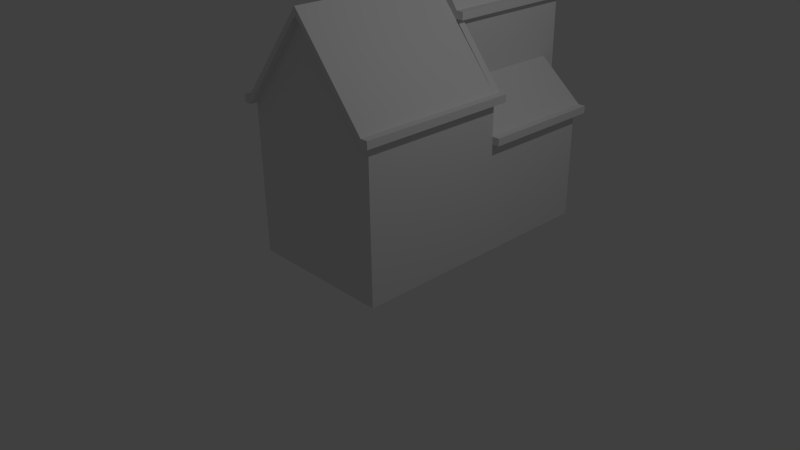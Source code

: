 # Source: maisonCDecomp.blend  (saved by Blender 2.76.0; exported with 4.5.12 LTS)
import bpy
from mathutils import Matrix  # noqa: F401  (used for matrix-valued properties, if any)

bpy.ops.wm.read_factory_settings(use_empty=True)
scene = bpy.context.scene
scene.name = 'Scene'

# ---- collections
col_collection_1 = bpy.data.collections.new('Collection 1'); scene.collection.children.link(col_collection_1)

# ---- materials (node trees are filled in below, after node groups)
mat_material = bpy.data.materials.new('Material')
mat_material.alpha_threshold = 0.0
mat_material.use_transparent_shadow = False
mat_material.roughness = 0.5
mat_material.line_color = (0.0, 0.0, 0.0, 1.0)

# ---- material node trees

# ---- world
world_world = bpy.data.worlds.new('World'); scene.world = world_world
world_world.color = (0.05088, 0.05088, 0.05088)
world_world.use_sun_shadow = False
world_world.sun_shadow_jitter_overblur = 0.0
world_world.cycles.sampling_method = 'MANUAL'
world_world.cycles.sample_map_resolution = 256

# ---- cameras
cam_camera = bpy.data.cameras.new('Camera')
cam_camera.clip_end = 100.0
cam_camera.lens = 35.0
cam_camera.sensor_width = 32.0
cam_camera.sensor_height = 18.0
cam_camera.ortho_scale = 7.314
cam_camera.dof.focus_distance = 0.0
cam_camera.dof.aperture_fstop = 128.0

# ---- lights
light_lamp = bpy.data.lights.new('Lamp', 'POINT')
light_lamp.transmission_factor = 0.0
light_lamp.cutoff_distance = 30.0
light_lamp.energy = 100.0
light_lamp.shadow_buffer_clip_start = 1.001
light_lamp.shadow_soft_size = 0.1
light_lamp.shadow_maximum_resolution = 0.006
light_lamp.use_absolute_resolution = True
light_lamp.cycles.use_multiple_importance_sampling = False

# ---- meshes
me_cube = bpy.data.meshes.new('Cube')
me_cube.from_pydata([(0.3691, 1.08, 0.01847), (1.0, -0.9066, 0.01847), (-1.0, -0.9066, 0.01847), (-1.0, 1.08, 0.01847), (0.3691, 1.08, 2.9), (1.0, -0.9066, 2.018), (-1.0, -0.9066, 2.018), (-1.0, 1.08, 2.018), (-5.364e-07, -0.9066, 3.231), (2.384e-07, 1.08, 3.231), (-0.3125, 3.0, 2.9), (-0.7556, 1.08, 0.01847), (-0.3125, 3.0, 0.01847), (-0.7556, 1.08, 2.297), (0.3691, 3.0, 0.01847), (-0.7556, 2.084, 0.01847), (0.3691, 3.0, 2.9), (-0.7556, 2.084, 2.297), (0.0283, 3.0, 3.387), (0.0283, 1.08, 3.387), (1.0, 1.08, 2.018), (1.0, 1.08, 0.01847), (0.3691, 3.0, 2.018), (1.0, 1.08, 1.484), (1.0, 2.7, 1.484), (1.0, 2.7, 0.01847), (0.3691, 2.7, 0.01847), (0.3691, 2.7, 2.018), (0.3691, 1.08, 2.782), (1.0, -0.9066, 2.118), (-1.0, -0.9066, 2.118), (-1.0, 1.08, 2.118), (-5.478e-07, -0.9066, 3.331), (2.271e-07, 1.08, 3.331), (1.0, 1.08, 2.118), (-0.7556, 1.08, 2.397), (-6.617e-07, -1.007, 3.231), (-1.0, -1.007, 2.018), (1.0, -1.007, 2.018), (-1.0, -1.007, 2.118), (-6.73e-07, -1.007, 3.331), (1.0, -1.007, 2.118), (-0.7556, 1.18, 2.297), (-1.0, 1.18, 2.018), (-0.7556, 1.18, 2.397), (-1.0, 1.18, 2.118), (0.3691, 1.18, 2.9), (1.0, 1.18, 2.018), (0.3691, 1.18, 2.782), (1.0, 1.18, 2.118), (1.1, -0.9066, 2.118), (1.1, -0.9066, 2.018), (1.1, 1.08, 2.118), (1.1, 1.08, 2.018), (-1.1, 1.08, 2.018), (-1.1, 1.08, 2.118), (-1.1, -1.007, 2.018), (-1.1, -1.007, 2.118), (-1.1, 1.08, 2.118), (-1.1, 1.08, 2.018), (-1.1, 1.18, 2.118), (-1.1, 1.18, 2.018), (1.1, -1.007, 2.018), (1.1, -1.007, 2.118), (1.1, 1.18, 2.118), (1.1, 1.18, 2.018), (-0.3114, 3.0, 3.0), (-0.7546, 2.084, 2.397), (0.02933, 3.0, 3.487), (0.02933, 1.08, 3.487), (-0.7546, 1.08, 2.397), (0.3701, 3.0, 3.0), (0.3701, 1.08, 3.0), (-0.8556, 2.084, 2.298), (-0.8546, 2.084, 2.398), (-0.8556, 1.08, 2.298), (-0.8546, 1.08, 2.398), (0.02831, 3.1, 3.387), (-0.3125, 3.067, 2.9), (0.3691, 3.1, 2.9), (0.02934, 3.1, 3.487), (-0.3114, 3.067, 3.0), (0.3701, 3.1, 3.0), (0.4691, 3.0, 2.898), (0.4691, 1.08, 2.898), (0.4701, 3.0, 2.998), (0.4701, 1.08, 2.998), (0.4701, 3.1, 2.998), (0.4691, 3.1, 2.898), (1.0, 2.7, 1.584), (0.3691, 2.7, 2.118), (0.3691, 1.08, 2.118), (1.0, 1.08, 1.584), (1.0, 2.8, 1.484), (0.3691, 2.8, 2.018), (1.0, 2.8, 1.584), (0.3691, 2.8, 2.118), (1.1, 2.7, 1.484), (1.1, 1.08, 1.484), (1.1, 2.7, 1.584), (1.1, 1.08, 1.584), (1.1, 2.7, 1.584), (1.1, 2.7, 1.484), (1.1, 2.8, 1.584), (1.1, 2.8, 1.484)], [], [(1, 21, 23, 20, 5), (2, 6, 7, 3), (17, 10, 12, 15), (3, 7, 13, 11), (11, 13, 17, 15), (21, 1, 2, 3, 11), (19, 4, 72, 69), (13, 9, 28, 4, 19), (16, 22, 14), (24, 27, 94, 93), (25, 26, 0, 21), (27, 24, 25, 26), (24, 23, 21, 25), (14, 26, 0, 11, 15, 12), (10, 17, 67, 66), (20, 92, 91, 28), (10, 18, 16, 14, 12), (34, 33, 32, 29), (38, 5, 51, 62), (30, 6, 37, 39), (49, 34, 52, 64), (7, 31, 58, 59), (36, 38, 41, 40), (37, 36, 40, 39), (29, 32, 40, 41), (8, 5, 38, 36), (6, 8, 36, 37), (43, 45, 44, 42), (35, 13, 42, 44), (31, 35, 44, 45), (13, 7, 43, 42), (29, 41, 63, 50), (48, 46, 49, 47), (20, 28, 48, 47), (28, 4, 46, 48), (4, 34, 49, 46), (51, 50, 63, 62), (51, 53, 52, 50), (39, 40, 33, 31), (31, 7, 54, 55), (57, 55, 54, 56), (37, 39, 57, 56), (7, 37, 56, 54), (39, 31, 55, 57), (59, 58, 60, 61), (43, 7, 59, 61), (31, 45, 60, 58), (45, 43, 61, 60), (52, 53, 65, 64), (41, 38, 62, 63), (20, 47, 65, 53), (47, 49, 64, 65), (5, 20, 53, 51), (34, 29, 50, 52), (69, 72, 71, 68), (66, 67, 70, 69, 68), (66, 68, 80, 81), (16, 79, 88, 83), (67, 17, 73, 74), (13, 19, 69, 70), (16, 18, 77, 79), (73, 75, 76, 74), (17, 13, 75, 73), (70, 67, 74, 76), (13, 70, 76, 75), (79, 77, 80, 82), (77, 78, 81, 80), (72, 4, 84, 86), (10, 66, 81, 78), (68, 71, 82, 80), (18, 10, 78, 77), (78, 73, 74, 81), (66, 81, 74, 67), (78, 10, 17, 73), (84, 83, 85, 86), (85, 83, 88, 87), (71, 72, 86, 85), (82, 71, 85, 87), (4, 16, 83, 84), (79, 82, 87, 88), (89, 90, 91, 92), (93, 94, 96, 95), (2, 1, 5, 8, 6), (27, 26, 14, 16, 46, 48, 28, 91, 90, 96, 94), (90, 89, 95, 96), (98, 97, 99, 100), (92, 23, 98, 100), (89, 92, 100, 99), (23, 24, 97, 98), (101, 102, 104, 103), (95, 89, 101, 103), (24, 93, 104, 102), (93, 95, 103, 104)])
_uv = me_cube.uv_layers.new(name='UVMap')
_uv.uv.foreach_set('vector', [0.2787, 0.3851, 0.5159, 0.3851, 0.5159, 0.5601, 0.5159, 0.6239, 0.2787, 0.6239, 0.2393, 0.5843, 0.0005128, 0.5843, 0.0005104, 0.3471, 0.2393, 0.3471, 0.8407, 0.2726, 0.7192, 0.3446, 0.7192, 0.0005104, 0.8407, 0.0005105, 0.4812, 0.625, 0.4812, 0.8638, 0.452, 0.8971, 0.452, 0.625, 0.0005104, 0.7859, 0.2726, 0.7859, 0.2726, 0.9058, 0.0005104, 0.9058, 0.7558, 0.3851, 0.7558, 0.6223, 0.517, 0.6223, 0.517, 0.3851, 0.5461, 0.3851, 0.6646, 0.3492, 0.681, 0.2801, 0.6855, 0.2912, 0.6691, 0.3602, 0.5296, 0.2626, 0.6546, 0.3331, 0.6758, 0.267, 0.681, 0.2801, 0.6646, 0.3492, 0.2749, 0.3491, 0.2749, 0.3471, 0.2749, 0.3471, 0.858, 0.8834, 0.7592, 0.8834, 0.7592, 0.8714, 0.858, 0.8714, 0.7104, 0.833, 0.7104, 0.7576, 0.517, 0.7576, 0.517, 0.833, 0.9995, 0.2393, 0.9241, 0.1755, 0.9241, 0.0005107, 0.9995, 0.0005104, 0.9408, 0.7983, 0.7473, 0.7983, 0.7473, 0.6233, 0.9408, 0.6233, 0.7463, 0.7576, 0.7104, 0.7576, 0.517, 0.7576, 0.517, 0.6233, 0.6369, 0.6233, 0.7463, 0.6762, 0.4303, 0.8796, 0.2891, 0.8835, 0.295, 0.8731, 0.4362, 0.8692, 0.8685, 0.4569, 0.9016, 0.4169, 0.919, 0.5141, 0.8685, 0.5751, 0.9231, 0.3446, 0.8824, 0.4028, 0.8417, 0.3446, 0.8417, 0.0005105, 0.9231, 0.0005104, 0.2496, 0.5972, 0.2496, 0.7849, 0.01245, 0.7849, 0.01245, 0.5972, 0.5024, 0.7683, 0.5143, 0.7683, 0.5143, 0.7802, 0.5024, 0.7802, 0.826, 0.397, 0.814, 0.397, 0.814, 0.3851, 0.826, 0.3851, 0.2653, 0.5477, 0.2533, 0.5477, 0.2533, 0.5357, 0.2653, 0.5357, 0.7062, 0.0005104, 0.7062, 0.01245, 0.6943, 0.01245, 0.6943, 0.0005104, 0.2663, 0.7326, 0.2663, 0.5449, 0.2739, 0.5542, 0.2739, 0.7418, 0.2739, 0.3471, 0.2739, 0.5347, 0.2663, 0.5439, 0.2663, 0.3563, 0.01245, 0.5972, 0.01245, 0.7849, 0.0005116, 0.7849, 0.0005104, 0.5972, 0.2404, 0.5347, 0.2404, 0.3471, 0.2523, 0.3471, 0.2523, 0.5347, 0.2653, 0.3471, 0.2653, 0.5347, 0.2533, 0.5347, 0.2533, 0.3471, 0.4923, 0.7325, 0.5002, 0.7414, 0.5002, 0.7857, 0.4923, 0.7767, 0.2619, 0.7548, 0.2619, 0.7428, 0.2739, 0.7428, 0.2739, 0.7548, 0.7688, 0.3851, 0.813, 0.3851, 0.813, 0.3971, 0.7688, 0.3971, 0.5024, 0.7413, 0.5024, 0.697, 0.5143, 0.697, 0.5143, 0.7413, 0.01245, 0.5972, 0.0005104, 0.5972, 0.0005109, 0.5853, 0.01245, 0.5853, 0.4913, 0.7432, 0.4823, 0.7541, 0.4836, 0.6342, 0.4913, 0.625, 0.8775, 0.8704, 0.7592, 0.8704, 0.7592, 0.8585, 0.8775, 0.8585, 0.6758, 0.267, 0.681, 0.2801, 0.6921, 0.2757, 0.6869, 0.2626, 0.2533, 0.6676, 0.2533, 0.5477, 0.2653, 0.5477, 0.2653, 0.6676, 0.2739, 0.7687, 0.2739, 0.7807, 0.2619, 0.7807, 0.2619, 0.7687, 0.2507, 0.9069, 0.4879, 0.9068, 0.4879, 0.9188, 0.2507, 0.9188, 0.7062, 0.2616, 0.5186, 0.2616, 0.5186, 0.01245, 0.7062, 0.01245, 0.7062, 0.01245, 0.7062, 0.0005104, 0.7182, 0.0005104, 0.7182, 0.01245, 0.5186, 0.3613, 0.7677, 0.3613, 0.7677, 0.3732, 0.5186, 0.3732, 0.7937, 0.3613, 0.7937, 0.3732, 0.7817, 0.3732, 0.7817, 0.3613, 0.2496, 0.9188, 0.0005104, 0.9188, 0.0005104, 0.9068, 0.2496, 0.9068, 0.7062, 0.2616, 0.7062, 0.01245, 0.7182, 0.01245, 0.7182, 0.2616, 0.5024, 0.7812, 0.5143, 0.7812, 0.5143, 0.7932, 0.5024, 0.7932, 0.4882, 0.7997, 0.5002, 0.7997, 0.5002, 0.8116, 0.4882, 0.8116, 0.7688, 0.3851, 0.7688, 0.3971, 0.7568, 0.3971, 0.7568, 0.3851, 0.7807, 0.3732, 0.7688, 0.3732, 0.7688, 0.3613, 0.7807, 0.3613, 0.2619, 0.7677, 0.2619, 0.7558, 0.2739, 0.7558, 0.2739, 0.7677, 0.4882, 0.7986, 0.4882, 0.7867, 0.5002, 0.7867, 0.5002, 0.7986, 0.5024, 0.7553, 0.5143, 0.7553, 0.5143, 0.7673, 0.5024, 0.7673, 0.5024, 0.8061, 0.5024, 0.7942, 0.5143, 0.7942, 0.5143, 0.8061, 0.517, 0.918, 0.7541, 0.918, 0.7542, 0.9299, 0.517, 0.9299, 0.2496, 0.5972, 0.01245, 0.5972, 0.01245, 0.5853, 0.2496, 0.5853, 0.517, 0.9169, 0.517, 0.846, 0.7463, 0.846, 0.7462, 0.9169, 0.38, 0.8543, 0.2907, 0.7449, 0.2907, 0.625, 0.451, 0.625, 0.451, 0.8543, 0.38, 0.8543, 0.451, 0.8543, 0.451, 0.8662, 0.38, 0.8622, 0.2404, 0.5487, 0.2523, 0.5487, 0.2523, 0.5606, 0.2404, 0.5606, 0.295, 0.8731, 0.2891, 0.8835, 0.2787, 0.8776, 0.2846, 0.8672, 0.5296, 0.2626, 0.6646, 0.3492, 0.6691, 0.3602, 0.5342, 0.2737, 0.5143, 0.625, 0.5143, 0.696, 0.5024, 0.6959, 0.5024, 0.625, 0.8175, 0.3602, 0.6976, 0.3602, 0.6976, 0.3483, 0.8176, 0.3483, 0.8792, 0.8574, 0.7592, 0.8574, 0.7592, 0.8455, 0.8792, 0.8455, 0.2907, 0.625, 0.2907, 0.7449, 0.2787, 0.7449, 0.2787, 0.625, 0.5296, 0.2626, 0.5342, 0.2737, 0.5231, 0.2782, 0.5186, 0.2672, 0.7175, 0.2626, 0.7175, 0.3336, 0.7105, 0.3433, 0.7105, 0.2723, 0.2533, 0.7397, 0.2533, 0.6686, 0.2601, 0.6785, 0.2601, 0.7496, 0.6855, 0.2912, 0.681, 0.2801, 0.6921, 0.2756, 0.6966, 0.2866, 0.4303, 0.8796, 0.4362, 0.8692, 0.4431, 0.8731, 0.4372, 0.8835, 0.7462, 0.9169, 0.7463, 0.846, 0.7582, 0.8459, 0.7582, 0.9169, 0.6976, 0.3336, 0.6978, 0.2626, 0.7058, 0.2626, 0.7095, 0.3336, 0.9113, 0.8445, 0.7592, 0.8445, 0.765, 0.834, 0.9171, 0.834, 0.4247, 0.8904, 0.4308, 0.8955, 0.2787, 0.8955, 0.2836, 0.8846, 0.9089, 0.4049, 0.9028, 0.41, 0.7617, 0.4158, 0.7568, 0.4049, 0.0005104, 0.9198, 0.2298, 0.9199, 0.2299, 0.9318, 0.0005498, 0.9317, 0.2404, 0.5477, 0.2404, 0.5357, 0.2523, 0.5357, 0.2523, 0.5477, 0.7463, 0.846, 0.517, 0.846, 0.517, 0.834, 0.7463, 0.834, 0.7582, 0.8459, 0.7463, 0.846, 0.7463, 0.834, 0.7582, 0.834, 0.2507, 0.9198, 0.48, 0.9198, 0.48, 0.9318, 0.2507, 0.9318, 0.5143, 0.7542, 0.5024, 0.7543, 0.5024, 0.7423, 0.5143, 0.7423, 0.8556, 0.6104, 0.7568, 0.6104, 0.7568, 0.4169, 0.8556, 0.4169, 0.5014, 0.625, 0.5014, 0.7237, 0.4923, 0.7314, 0.4923, 0.6327, 0.2787, 0.0005105, 0.5176, 0.0005104, 0.5176, 0.2393, 0.3982, 0.3841, 0.2787, 0.2393, 0.03937, 0.1082, 0.04038, 0.347, 0.004552, 0.3472, 0.003097, 0.00308, 0.2205, 0.002161, 0.2205, 0.01628, 0.2323, 0.01441, 0.2448, 0.09263, 0.05368, 0.123, 0.04188, 0.1249, 0.03227, 0.1178, 0.7568, 0.6104, 0.8556, 0.6104, 0.8556, 0.6223, 0.7568, 0.6223, 0.7473, 0.7993, 0.9408, 0.7993, 0.9408, 0.8113, 0.7473, 0.8113, 0.5024, 0.8191, 0.5024, 0.8072, 0.5143, 0.8072, 0.5143, 0.8191, 0.8556, 0.6104, 0.8556, 0.4169, 0.8675, 0.4169, 0.8675, 0.6104, 0.7473, 0.8123, 0.9408, 0.8123, 0.9408, 0.8242, 0.7473, 0.8242, 0.8076, 0.3732, 0.8076, 0.3613, 0.8196, 0.3613, 0.8196, 0.3732, 0.8556, 0.6223, 0.8556, 0.6104, 0.8675, 0.6104, 0.8675, 0.6223, 0.4882, 0.8246, 0.4882, 0.8126, 0.5002, 0.8126, 0.5002, 0.8246, 0.7947, 0.3732, 0.7947, 0.3613, 0.8066, 0.3613, 0.8066, 0.3732])
me_cube.materials.append(mat_material)
me_cube.use_remesh_preserve_volume = False
me_cube.use_remesh_preserve_attributes = False
me_cube.use_mirror_vertex_groups = False
me_cube.update()

# ---- objects
ob_cube = bpy.data.objects.new('Cube', me_cube)
ob_lamp = bpy.data.objects.new('Lamp', light_lamp)
ob_camera = bpy.data.objects.new('Camera', cam_camera)

# ---- transforms, parenting, visibility, modifiers, constraints
ob_cube.location = (0.0, 0.0, 0.0)
ob_cube.lock_rotations_4d = False
ob_cube.empty_display_type = 'ARROWS'
ob_cube.lineart.crease_threshold = 0.0
ob_lamp.location = (4.076, 1.005, 5.904)
ob_lamp.rotation_euler = (0.6503, 0.05522, 1.866)
ob_lamp.lock_rotations_4d = False
ob_lamp.empty_display_type = 'ARROWS'
ob_lamp.color = (0.0, 0.0, 0.0, 0.0)
ob_lamp.lineart.crease_threshold = 0.0
ob_camera.location = (7.481, -6.508, 5.344)
ob_camera.rotation_euler = (1.109, 0.01082, 0.8149)
ob_camera.lock_rotations_4d = False
ob_camera.empty_display_type = 'ARROWS'
ob_camera.color = (0.0, 0.0, 0.0, 0.0)
ob_camera.display_type = 'WIRE'
ob_camera.lineart.crease_threshold = 0.0

# ---- collection membership
col_collection_1.objects.link(ob_cube)
col_collection_1.objects.link(ob_lamp)
col_collection_1.objects.link(ob_camera)

# ---- scene / render settings (as saved in the file)
scene.camera = ob_camera
scene.frame_start = 1; scene.frame_end = 250; scene.frame_set(1)
scene.render.engine = 'BLENDER_EEVEE_NEXT'
scene.render.resolution_percentage = 50
scene.render.dither_intensity = 0.0
scene.cycles.use_denoising = False
scene.cycles.samples = 10
scene.cycles.sampling_pattern = 'TABULATED_SOBOL'
scene.cycles.light_sampling_threshold = 0.0
scene.cycles.use_adaptive_sampling = False
scene.cycles.use_light_tree = False
scene.cycles.blur_glossy = 0.0
scene.cycles.pixel_filter_type = 'GAUSSIAN'
scene.cycles.sample_clamp_indirect = 0.0
scene.view_settings.view_transform = 'Standard'
bpy.context.view_layer.update()

